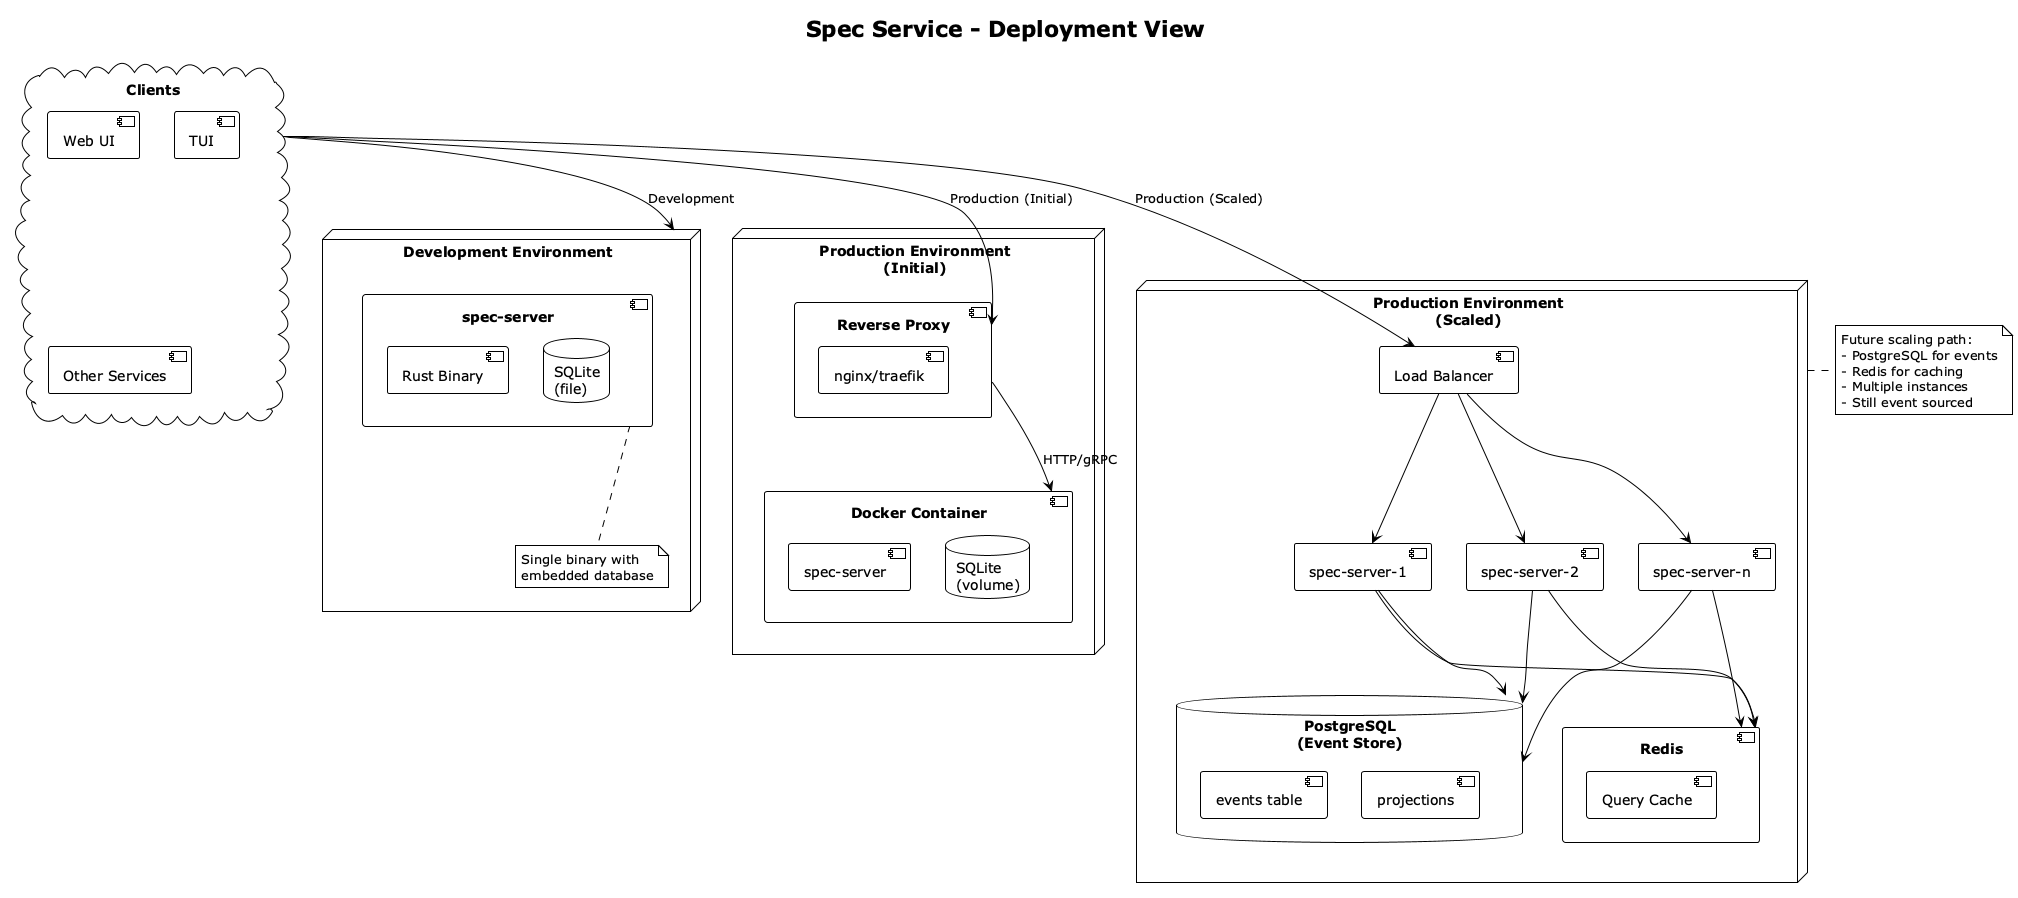

The diagram above was rendered by PlantUML. Its source (embedded in the PNG):
@startuml deployment-diagram
!theme plain

title Spec Service - Deployment View

node "Development Environment" as dev {
  component "spec-server" as dev_server {
    [Rust Binary]
    database "SQLite\n(file)" as dev_db
  }
  
  note bottom of dev_server
    Single binary with
    embedded database
  end note
}

node "Production Environment\n(Initial)" as prod1 {
  component "Docker Container" as container1 {
    [spec-server]
    database "SQLite\n(volume)" as prod_db1
  }
  
  component "Reverse Proxy" as proxy1 {
    [nginx/traefik]
  }
  
  proxy1 --> container1: HTTP/gRPC
}

node "Production Environment\n(Scaled)" as prod2 {
  component "Load Balancer" as lb
  
  component "spec-server-1" as server1
  component "spec-server-2" as server2
  component "spec-server-n" as servern
  
  database "PostgreSQL\n(Event Store)" as pg {
    [events table]
    [projections]
  }
  
  component "Redis" as cache {
    [Query Cache]
  }
  
  lb --> server1
  lb --> server2
  lb --> servern
  
  server1 --> pg
  server2 --> pg
  servern --> pg
  
  server1 --> cache
  server2 --> cache
  servern --> cache
}

cloud "Clients" as clients {
  [Web UI]
  [TUI]
  [Other Services]
}

clients --> dev: Development
clients --> proxy1: Production (Initial)
clients --> lb: Production (Scaled)

note right of prod2
  Future scaling path:
  - PostgreSQL for events
  - Redis for caching
  - Multiple instances
  - Still event sourced
end note

@enduml